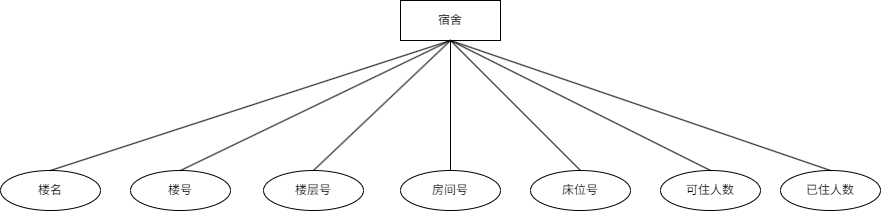

The diagram above was exported from draw.io. Its source (the exported page's mxGraphModel, read from the mxfile embedded in the PNG):
<mxGraphModel dx="1219" dy="1890" grid="1" gridSize="10" guides="1" tooltips="1" connect="1" arrows="1" fold="1" page="1" pageScale="1" pageWidth="827" pageHeight="1169" math="0" shadow="0">
  <root>
    <mxCell id="0" />
    <mxCell id="1" parent="0" />
    <mxCell id="2" value="宿舍" style="whiteSpace=wrap;html=1;align=center;" vertex="1" parent="1">
      <mxGeometry x="480" y="980" width="100" height="40" as="geometry" />
    </mxCell>
    <mxCell id="3" value="楼号" style="ellipse;whiteSpace=wrap;html=1;align=center;" vertex="1" parent="1">
      <mxGeometry x="210" y="1150" width="100" height="40" as="geometry" />
    </mxCell>
    <mxCell id="4" value="房间号" style="ellipse;whiteSpace=wrap;html=1;align=center;" vertex="1" parent="1">
      <mxGeometry x="480" y="1150" width="100" height="40" as="geometry" />
    </mxCell>
    <mxCell id="5" value="楼层号" style="ellipse;whiteSpace=wrap;html=1;align=center;" vertex="1" parent="1">
      <mxGeometry x="343" y="1150" width="100" height="40" as="geometry" />
    </mxCell>
    <mxCell id="6" value="可住人数" style="ellipse;whiteSpace=wrap;html=1;align=center;" vertex="1" parent="1">
      <mxGeometry x="740" y="1150" width="100" height="40" as="geometry" />
    </mxCell>
    <mxCell id="7" value="已住人数" style="ellipse;whiteSpace=wrap;html=1;align=center;" vertex="1" parent="1">
      <mxGeometry x="860" y="1150" width="100" height="40" as="geometry" />
    </mxCell>
    <mxCell id="8" value="" style="endArrow=none;html=1;rounded=0;exitX=0.5;exitY=1;exitDx=0;exitDy=0;entryX=0.5;entryY=0;entryDx=0;entryDy=0;" edge="1" source="2" target="4" parent="1">
      <mxGeometry relative="1" as="geometry">
        <mxPoint x="350" y="1070" as="sourcePoint" />
        <mxPoint x="510" y="1070" as="targetPoint" />
      </mxGeometry>
    </mxCell>
    <mxCell id="9" value="" style="endArrow=none;html=1;rounded=0;entryX=0.5;entryY=0;entryDx=0;entryDy=0;exitX=0.5;exitY=1;exitDx=0;exitDy=0;" edge="1" source="2" target="5" parent="1">
      <mxGeometry relative="1" as="geometry">
        <mxPoint x="310" y="1020" as="sourcePoint" />
        <mxPoint x="470" y="1020" as="targetPoint" />
      </mxGeometry>
    </mxCell>
    <mxCell id="10" value="" style="endArrow=none;html=1;rounded=0;entryX=0.5;entryY=0;entryDx=0;entryDy=0;exitX=0.5;exitY=1;exitDx=0;exitDy=0;" edge="1" source="2" target="6" parent="1">
      <mxGeometry relative="1" as="geometry">
        <mxPoint x="310" y="1020" as="sourcePoint" />
        <mxPoint x="470" y="1020" as="targetPoint" />
      </mxGeometry>
    </mxCell>
    <mxCell id="11" value="" style="endArrow=none;html=1;rounded=0;entryX=0.5;entryY=0;entryDx=0;entryDy=0;exitX=0.5;exitY=1;exitDx=0;exitDy=0;" edge="1" source="2" target="7" parent="1">
      <mxGeometry relative="1" as="geometry">
        <mxPoint x="310" y="1020" as="sourcePoint" />
        <mxPoint x="470" y="1020" as="targetPoint" />
      </mxGeometry>
    </mxCell>
    <mxCell id="12" value="楼名" style="ellipse;whiteSpace=wrap;html=1;align=center;" vertex="1" parent="1">
      <mxGeometry x="80" y="1150" width="100" height="40" as="geometry" />
    </mxCell>
    <mxCell id="13" value="" style="endArrow=none;html=1;rounded=0;entryX=0.5;entryY=1;entryDx=0;entryDy=0;exitX=0.5;exitY=0;exitDx=0;exitDy=0;" edge="1" source="12" target="2" parent="1">
      <mxGeometry relative="1" as="geometry">
        <mxPoint x="280" y="1160" as="sourcePoint" />
        <mxPoint x="440" y="1160" as="targetPoint" />
      </mxGeometry>
    </mxCell>
    <mxCell id="14" value="" style="endArrow=none;html=1;rounded=0;entryX=0.5;entryY=1;entryDx=0;entryDy=0;exitX=0.5;exitY=0;exitDx=0;exitDy=0;" edge="1" source="3" target="2" parent="1">
      <mxGeometry relative="1" as="geometry">
        <mxPoint x="280" y="1160" as="sourcePoint" />
        <mxPoint x="440" y="1160" as="targetPoint" />
      </mxGeometry>
    </mxCell>
    <mxCell id="15" value="床位号" style="ellipse;whiteSpace=wrap;html=1;align=center;" vertex="1" parent="1">
      <mxGeometry x="610" y="1150" width="100" height="40" as="geometry" />
    </mxCell>
    <mxCell id="16" value="" style="endArrow=none;html=1;rounded=0;exitX=0.5;exitY=0;exitDx=0;exitDy=0;entryX=0.5;entryY=1;entryDx=0;entryDy=0;" edge="1" source="15" target="2" parent="1">
      <mxGeometry relative="1" as="geometry">
        <mxPoint x="720" y="1160" as="sourcePoint" />
        <mxPoint x="880" y="1160" as="targetPoint" />
      </mxGeometry>
    </mxCell>
  </root>
</mxGraphModel>